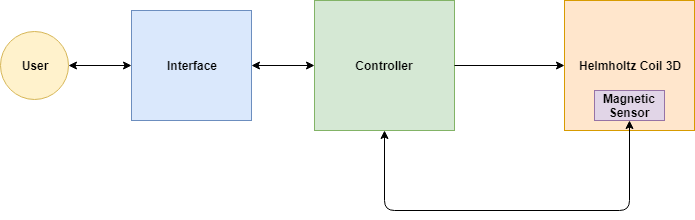

The diagram above was exported from draw.io. Its source (the exported page's mxGraphModel, read from the mxfile embedded in the PNG):
<mxGraphModel dx="1394" dy="715" grid="1" gridSize="10" guides="1" tooltips="1" connect="1" arrows="1" fold="1" page="1" pageScale="1" pageWidth="827" pageHeight="1169" math="0" shadow="0">
  <root>
    <mxCell id="0" />
    <mxCell id="1" parent="0" />
    <mxCell id="t6EbxDVAgkEnkVGxPbD_-3" value="&lt;b&gt;Helmholtz Coil 3D&lt;/b&gt;" style="rounded=0;whiteSpace=wrap;html=1;fillColor=#ffe6cc;strokeColor=#d79b00;" vertex="1" parent="1">
      <mxGeometry x="630" y="70" width="130" height="130" as="geometry" />
    </mxCell>
    <mxCell id="t6EbxDVAgkEnkVGxPbD_-4" value="&lt;b&gt;Controller&lt;/b&gt;" style="rounded=0;whiteSpace=wrap;html=1;fillColor=#d5e8d4;strokeColor=#82b366;" vertex="1" parent="1">
      <mxGeometry x="380" y="70" width="140" height="130" as="geometry" />
    </mxCell>
    <mxCell id="t6EbxDVAgkEnkVGxPbD_-5" value="&lt;b&gt;Magnetic Sensor&lt;/b&gt;" style="rounded=0;whiteSpace=wrap;html=1;fillColor=#e1d5e7;strokeColor=#9673a6;" vertex="1" parent="1">
      <mxGeometry x="660" y="160" width="70" height="30" as="geometry" />
    </mxCell>
    <mxCell id="t6EbxDVAgkEnkVGxPbD_-6" value="" style="endArrow=classic;html=1;exitX=1;exitY=0.5;exitDx=0;exitDy=0;entryX=0;entryY=0.5;entryDx=0;entryDy=0;" edge="1" parent="1" source="t6EbxDVAgkEnkVGxPbD_-4" target="t6EbxDVAgkEnkVGxPbD_-3">
      <mxGeometry width="50" height="50" relative="1" as="geometry">
        <mxPoint x="380" y="270" as="sourcePoint" />
        <mxPoint x="430" y="220" as="targetPoint" />
      </mxGeometry>
    </mxCell>
    <mxCell id="t6EbxDVAgkEnkVGxPbD_-10" value="" style="endArrow=classic;startArrow=classic;html=1;entryX=0.5;entryY=1;entryDx=0;entryDy=0;exitX=0.5;exitY=1;exitDx=0;exitDy=0;" edge="1" parent="1" source="t6EbxDVAgkEnkVGxPbD_-5" target="t6EbxDVAgkEnkVGxPbD_-4">
      <mxGeometry width="50" height="50" relative="1" as="geometry">
        <mxPoint x="380" y="360" as="sourcePoint" />
        <mxPoint x="430" y="310" as="targetPoint" />
        <Array as="points">
          <mxPoint x="695" y="280" />
          <mxPoint x="450" y="280" />
        </Array>
      </mxGeometry>
    </mxCell>
    <mxCell id="t6EbxDVAgkEnkVGxPbD_-11" value="&lt;b&gt;User&lt;/b&gt;" style="ellipse;whiteSpace=wrap;html=1;aspect=fixed;fillColor=#fff2cc;strokeColor=#d6b656;" vertex="1" parent="1">
      <mxGeometry x="66" y="101" width="68" height="68" as="geometry" />
    </mxCell>
    <mxCell id="t6EbxDVAgkEnkVGxPbD_-13" value="&lt;b&gt;Interface&lt;/b&gt;" style="rounded=0;whiteSpace=wrap;html=1;fillColor=#dae8fc;strokeColor=#6c8ebf;" vertex="1" parent="1">
      <mxGeometry x="197" y="80" width="120" height="110" as="geometry" />
    </mxCell>
    <mxCell id="t6EbxDVAgkEnkVGxPbD_-14" value="" style="endArrow=classic;startArrow=classic;html=1;entryX=0;entryY=0.5;entryDx=0;entryDy=0;exitX=1;exitY=0.5;exitDx=0;exitDy=0;" edge="1" parent="1" source="t6EbxDVAgkEnkVGxPbD_-13" target="t6EbxDVAgkEnkVGxPbD_-4">
      <mxGeometry width="50" height="50" relative="1" as="geometry">
        <mxPoint x="70" y="360" as="sourcePoint" />
        <mxPoint x="120" y="310" as="targetPoint" />
      </mxGeometry>
    </mxCell>
    <mxCell id="t6EbxDVAgkEnkVGxPbD_-15" value="" style="endArrow=classic;startArrow=classic;html=1;entryX=0;entryY=0.5;entryDx=0;entryDy=0;exitX=1;exitY=0.5;exitDx=0;exitDy=0;" edge="1" parent="1" source="t6EbxDVAgkEnkVGxPbD_-11" target="t6EbxDVAgkEnkVGxPbD_-13">
      <mxGeometry width="50" height="50" relative="1" as="geometry">
        <mxPoint x="70" y="360" as="sourcePoint" />
        <mxPoint x="120" y="310" as="targetPoint" />
      </mxGeometry>
    </mxCell>
  </root>
</mxGraphModel>